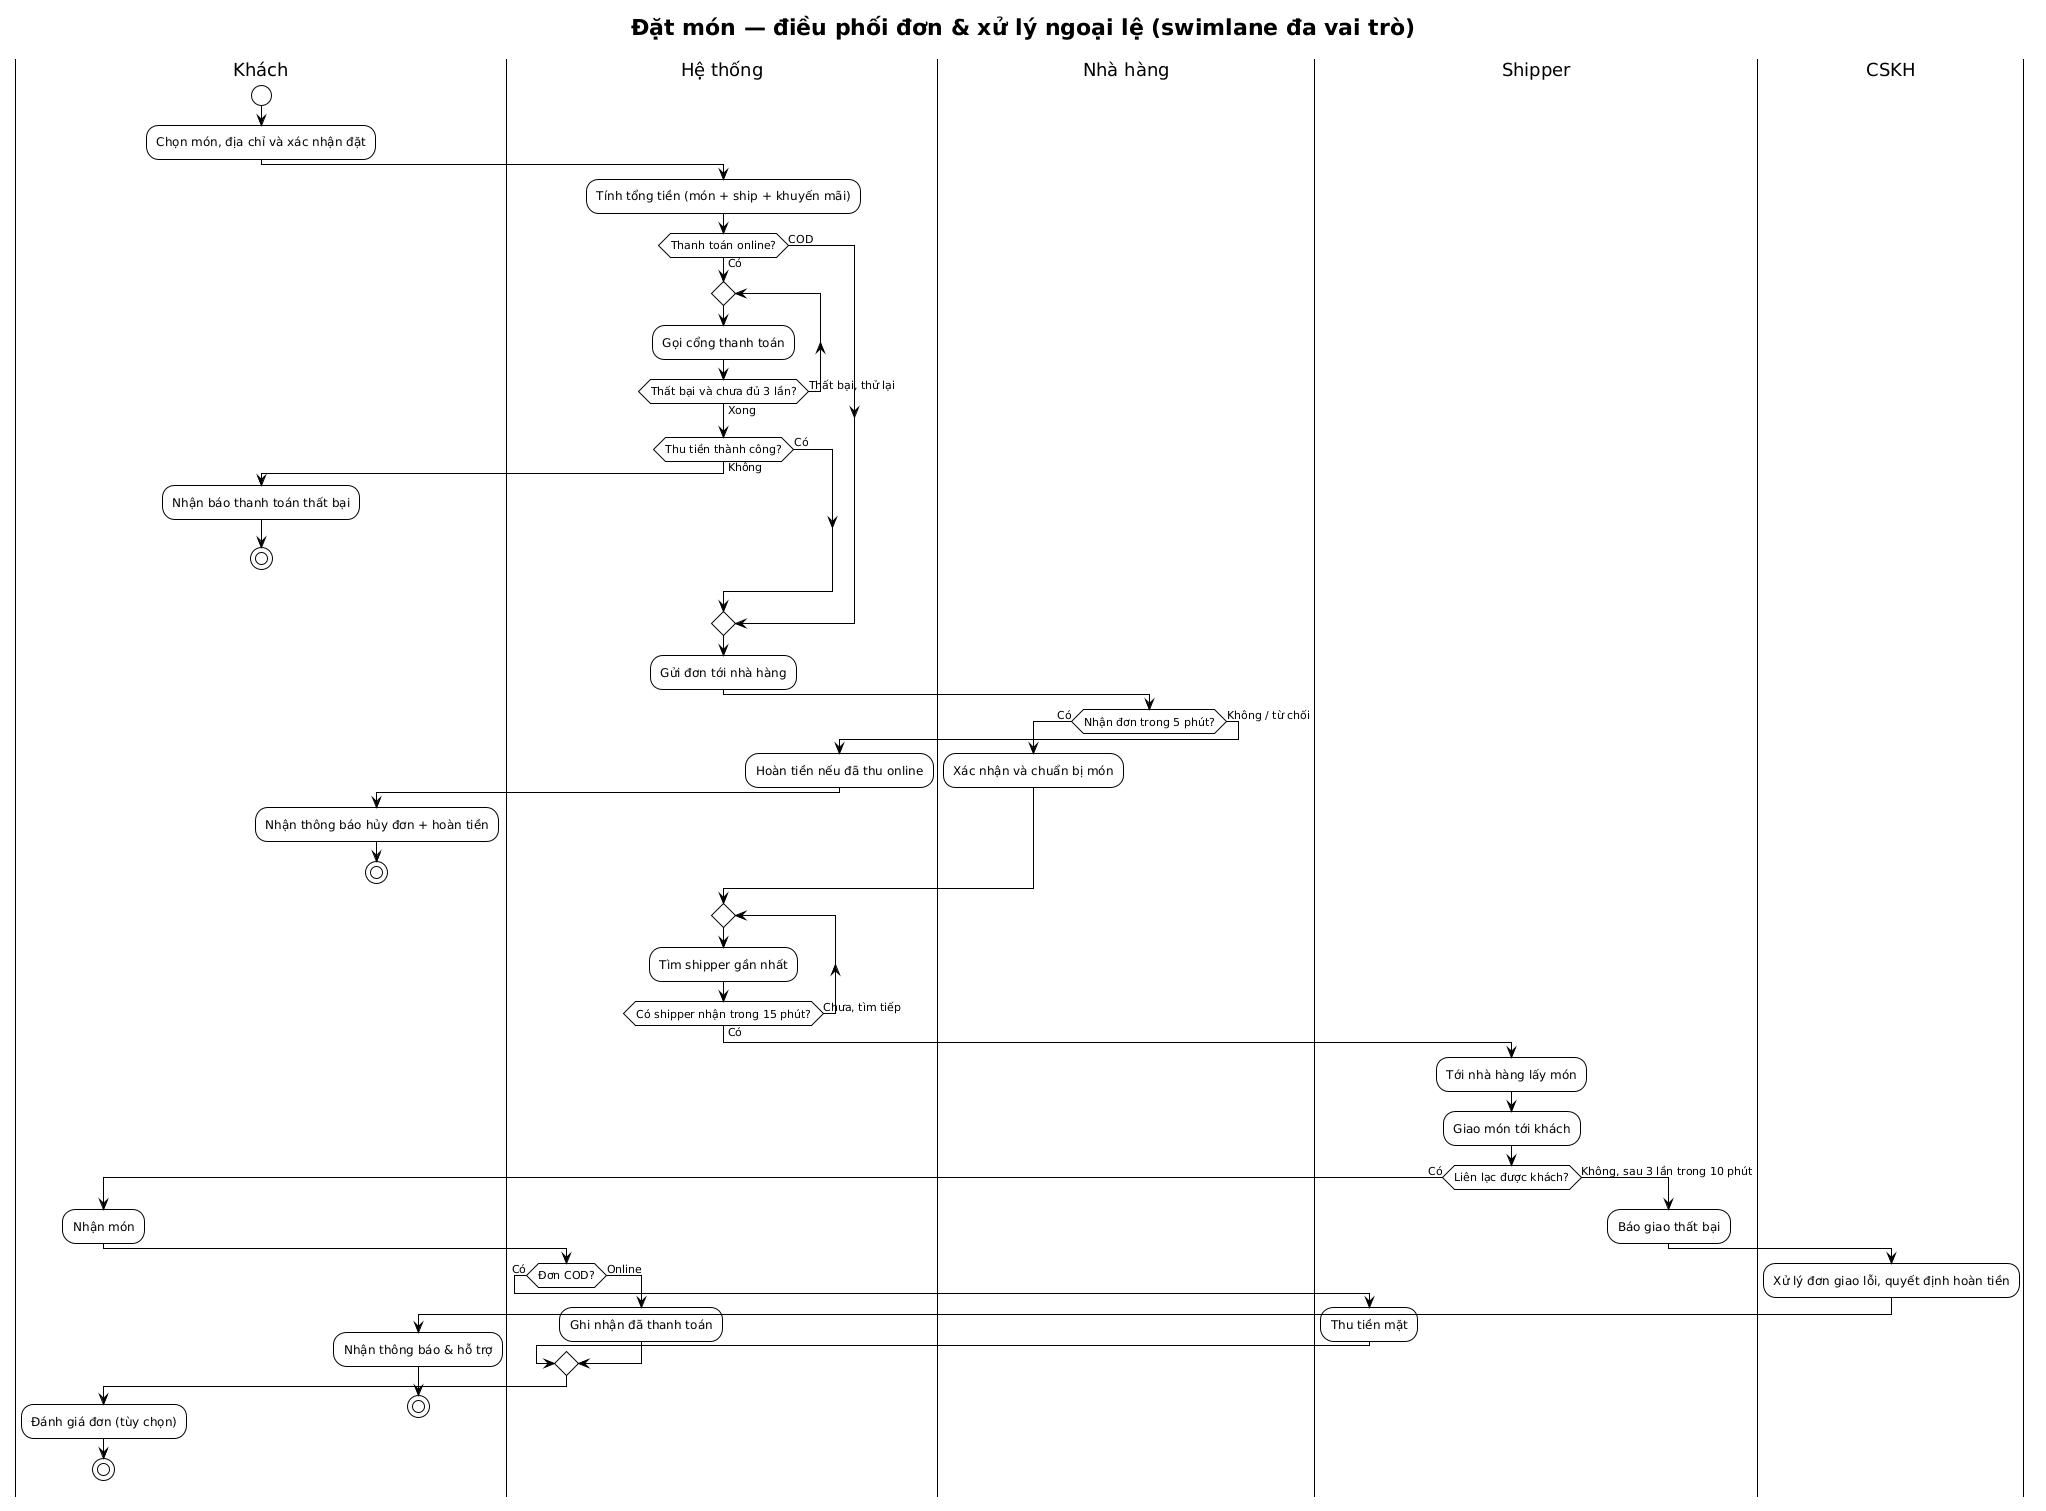

The diagram above was rendered by PlantUML. Its source (embedded in the PNG):
@startuml
!theme plain
title Đặt món — điều phối đơn & xử lý ngoại lệ (swimlane đa vai trò)

|Khách|
start
:Chọn món, địa chỉ và xác nhận đặt;

|Hệ thống|
:Tính tổng tiền (món + ship + khuyến mãi);
if (Thanh toán online?) then (Có)
  repeat
    :Gọi cổng thanh toán;
  repeat while (Thất bại và chưa đủ 3 lần?) is (Thất bại, thử lại) not (Xong)
  if (Thu tiền thành công?) then (Không)
    |Khách|
    :Nhận báo thanh toán thất bại;
    stop
  else (Có)
  endif
else (COD)
endif

|Hệ thống|
:Gửi đơn tới nhà hàng;

|Nhà hàng|
if (Nhận đơn trong 5 phút?) then (Có)
  :Xác nhận và chuẩn bị món;
else (Không / từ chối)
  |Hệ thống|
  :Hoàn tiền nếu đã thu online;
  |Khách|
  :Nhận thông báo hủy đơn + hoàn tiền;
  stop
endif

|Hệ thống|
repeat
  :Tìm shipper gần nhất;
repeat while (Có shipper nhận trong 15 phút?) is (Chưa, tìm tiếp) not (Có)

|Shipper|
:Tới nhà hàng lấy món;
:Giao món tới khách;

if (Liên lạc được khách?) then (Có)
  |Khách|
  :Nhận món;
  |Hệ thống|
  if (Đơn COD?) then (Có)
    |Shipper|
    :Thu tiền mặt;
  else (Online)
    |Hệ thống|
    :Ghi nhận đã thanh toán;
  endif
  |Khách|
  :Đánh giá đơn (tùy chọn);
  stop
else (Không, sau 3 lần trong 10 phút)
  |Shipper|
  :Báo giao thất bại;
  |CSKH|
  :Xử lý đơn giao lỗi, quyết định hoàn tiền;
  |Khách|
  :Nhận thông báo & hỗ trợ;
  stop
endif
@enduml